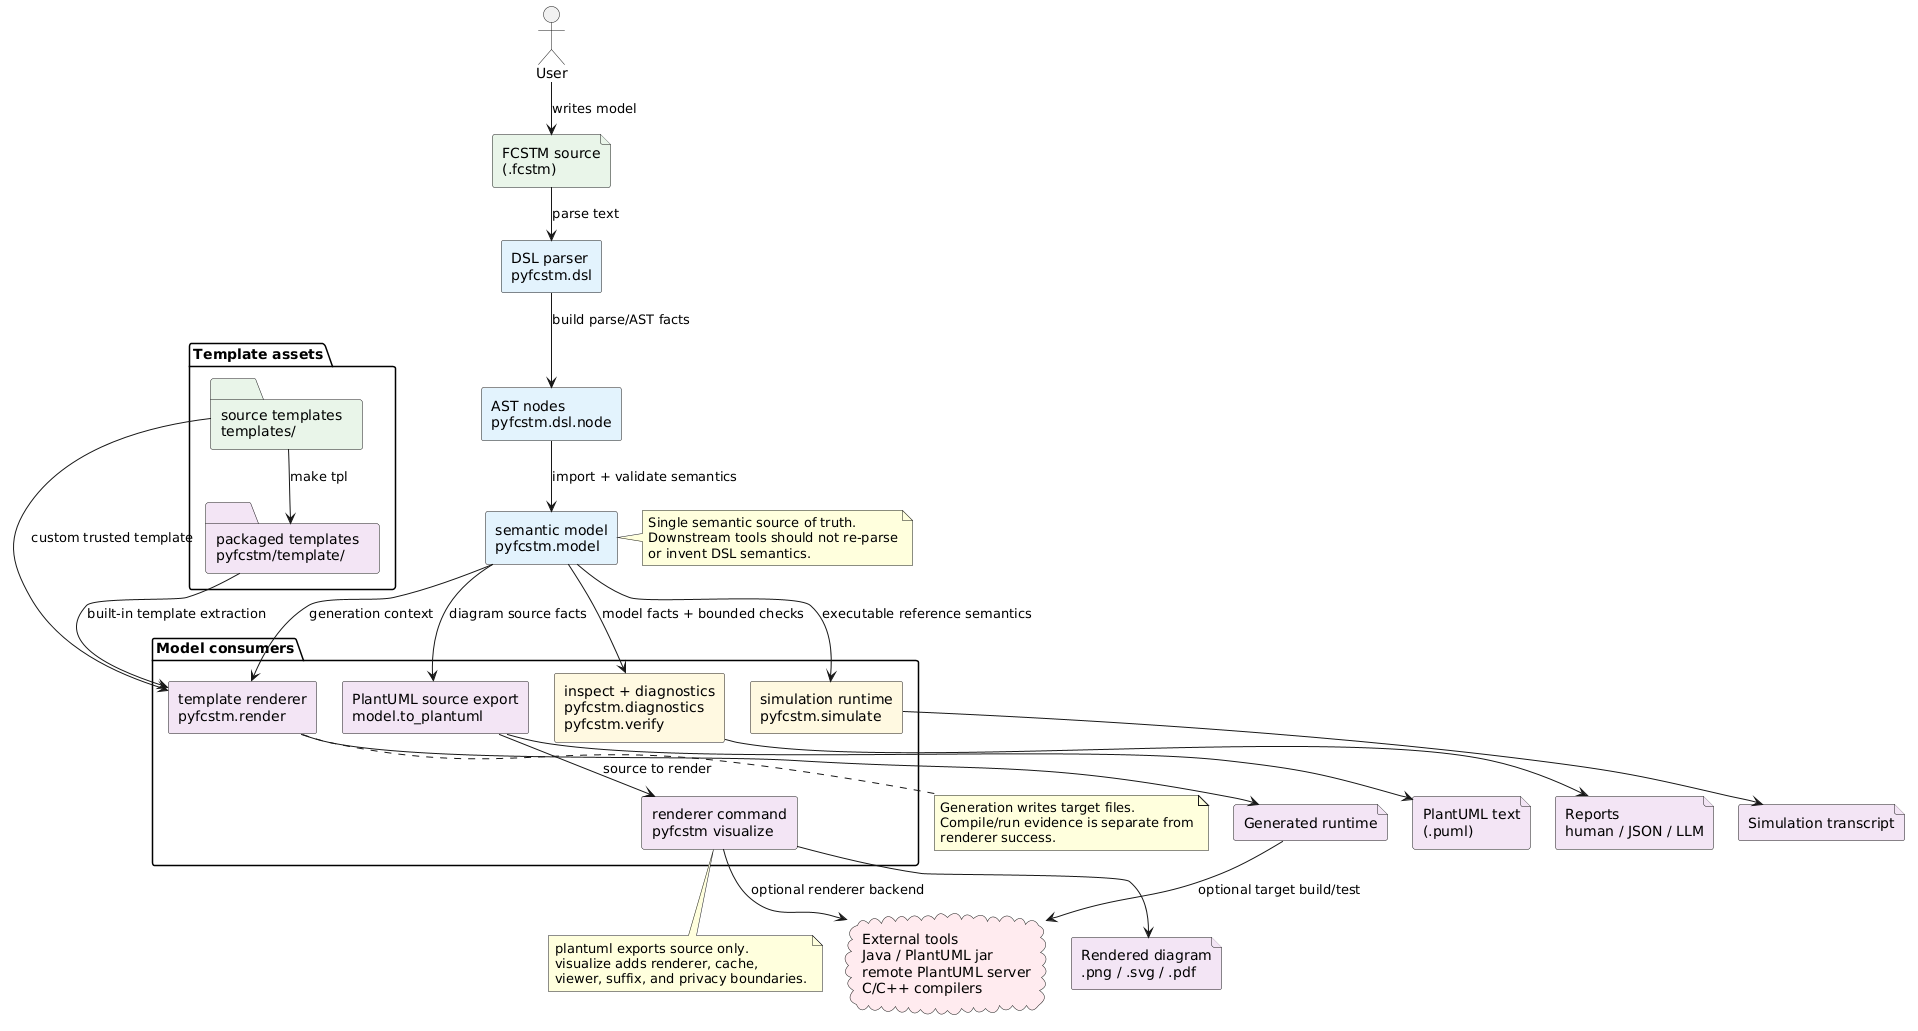

The diagram above was rendered by PlantUML. Its source (embedded in the PNG):
@startuml
skinparam componentStyle rectangle
skinparam backgroundColor white
skinparam shadowing false
skinparam nodesep 25
skinparam ranksep 35
skinparam packageTitleAlignment left

!define SOURCE #E8F5E9
!define CORE #E3F2FD
!define ANALYSIS #FFF8E1
!define OUTPUT #F3E5F5
!define EXTERNAL #FFEBEE

actor User
file "FCSTM source\n(.fcstm)" as source SOURCE
component "DSL parser\npyfcstm.dsl" as parser CORE
component "AST nodes\npyfcstm.dsl.node" as ast CORE
component "semantic model\npyfcstm.model" as model CORE

package "Model consumers" {
  component "inspect + diagnostics\npyfcstm.diagnostics\npyfcstm.verify" as inspect ANALYSIS
  component "simulation runtime\npyfcstm.simulate" as simulate ANALYSIS
  component "PlantUML source export\nmodel.to_plantuml" as plantuml OUTPUT
  component "renderer command\npyfcstm visualize" as visualize OUTPUT
  component "template renderer\npyfcstm.render" as render OUTPUT
}

package "Template assets" {
  folder "source templates\ntemplates/" as templates SOURCE
  folder "packaged templates\npyfcstm/template/" as packaged OUTPUT
}

cloud "External tools\nJava / PlantUML jar\nremote PlantUML server\nC/C++ compilers" as external EXTERNAL
file "Reports\nhuman / JSON / LLM" as reports OUTPUT
file "Simulation transcript" as transcript OUTPUT
file "PlantUML text\n(.puml)" as puml OUTPUT
file "Rendered diagram\n.png / .svg / .pdf" as diagram OUTPUT
file "Generated runtime" as runtime OUTPUT

User --> source : writes model
source --> parser : parse text
parser --> ast : build parse/AST facts
ast --> model : import + validate semantics
model --> inspect : model facts + bounded checks
model --> simulate : executable reference semantics
model --> plantuml : diagram source facts
plantuml --> visualize : source to render
model --> render : generation context

templates --> packaged : make tpl
packaged --> render : built-in template extraction
templates --> render : custom trusted template

inspect --> reports
simulate --> transcript
plantuml --> puml
visualize --> diagram
render --> runtime
visualize --> external : optional renderer backend
runtime --> external : optional target build/test

note right of model
  Single semantic source of truth.
  Downstream tools should not re-parse
  or invent DSL semantics.
end note

note bottom of visualize
  plantuml exports source only.
  visualize adds renderer, cache,
  viewer, suffix, and privacy boundaries.
end note

note bottom of render
  Generation writes target files.
  Compile/run evidence is separate from
  renderer success.
end note
@enduml